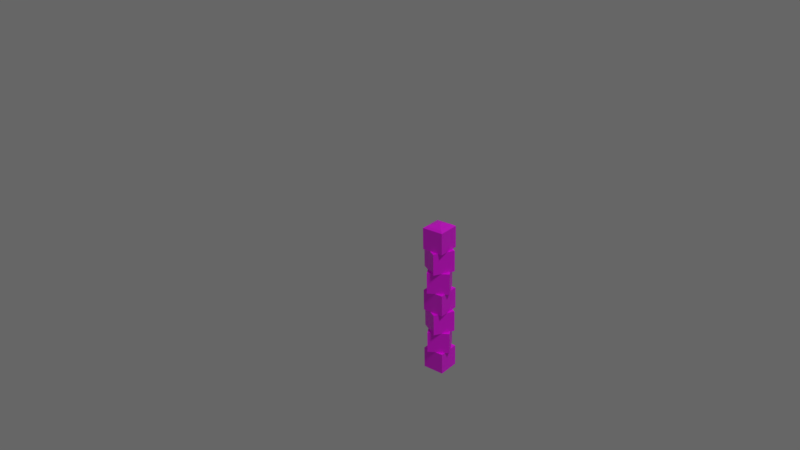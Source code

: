 # Source: oO-standlight.blend  (saved by Blender 2.82.7; exported with 4.5.12 LTS)
import bpy
from mathutils import Matrix  # noqa: F401  (used for matrix-valued properties, if any)

bpy.ops.wm.read_factory_settings(use_empty=True)
scene = bpy.context.scene
scene.name = 'Scene'

# ---- collections
col_collection_1 = bpy.data.collections.new('Collection 1'); scene.collection.children.link(col_collection_1)
col_cam_lamp_collection = bpy.data.collections.new('cam-lamp-collection'); scene.collection.children.link(col_cam_lamp_collection)
col_bake_frame = bpy.data.collections.new('bake-frame'); scene.collection.children.link(col_bake_frame)

# ---- images (referenced by path relative to the original .blend; pixels are not part of the script)
import os
ASSET_DIR = os.environ.get("B2B_ASSET_DIR", "")  # directory of the original .blend (textures are referenced by path, not embedded)
HERE = os.path.dirname(os.path.abspath(__file__))  # packed textures are extracted next to this script under _unpacked/

def load_image(name, relpath, width, height, colorspace="sRGB"):
    """Load a texture the original file referenced (path relative to the .blend, or extracted next to this script)."""
    p = next((c for c in (os.path.join(HERE, relpath), os.path.join(ASSET_DIR, relpath)) if relpath and os.path.exists(c)), "")
    if p:
        img = bpy.data.images.load(p, check_existing=True)
        img.name = name
    else:  # same state as the original file: an image datablock whose file is absent (Cycles renders it pink)
        img = bpy.data.images.new(name, width, height)
        img.source = "FILE"
        img.filepath = "//" + (relpath or name)
    img.colorspace_settings.name = colorspace
    return img
img_cball_cutout_tex_png = load_image('cball-cutout-tex.png', 'cball-cutout-tex.png', 1024, 1024, 'sRGB')
img_cball_cutout_normal_png = load_image('cball-cutout-normal.png', 'cball-cutout-normal.png', 1024, 1024, 'Non-Color')
img_cball_cutout_flat_png = load_image('cball-cutout-flat.png', 'cball-cutout-flat.png', 1024, 1024, 'sRGB')
img_cball_bake_tmp_png = load_image('cball-bake-tmp.png', 'cball-bake-tmp.png', 1024, 1024, 'sRGB')

# ---- materials (node trees are filled in below, after node groups)
mat_cball_cutout_mat = bpy.data.materials.new('cball-cutout-mat')
mat_cball_cutout_mat.alpha_threshold = 0.0
mat_cball_cutout_mat.diffuse_color = (0.7991, 0.7991, 0.7991, 1.0)
mat_cball_cutout_mat.roughness = 0.5
mat_cball_cutout_mat.specular_intensity = 0.0
mat_covered_light_mat = bpy.data.materials.new('covered-light-mat')
mat_covered_light_mat.alpha_threshold = 0.0
mat_covered_light_mat.diffuse_color = (0.162, 0.6038, 0.3095, 1.0)
mat_covered_light_mat.roughness = 0.5

# ---- node groups
ng_auto_smooth = bpy.data.node_groups.new('Auto Smooth', 'GeometryNodeTree')
_s = ng_auto_smooth.interface.new_socket(name='Geometry', in_out='OUTPUT', socket_type='NodeSocketGeometry')
_s = ng_auto_smooth.interface.new_socket(name='Geometry', in_out='INPUT', socket_type='NodeSocketGeometry')
_s = ng_auto_smooth.interface.new_socket(name='Angle', in_out='INPUT', socket_type='NodeSocketFloat')
_s.subtype = 'ANGLE'
_s.min_value = 0.0
_s.max_value = 3.142
ng_auto_smooth.is_modifier = True
_N = ng_auto_smooth.nodes; _L = ng_auto_smooth.links
n0 = _N.new('NodeGroupOutput'); n0.name = 'Group Output'; n0.location = (480, -100)
n1 = _N.new('NodeGroupInput'); n1.name = 'Group Input'; n1.location = (-420, -300)
n2 = _N.new('NodeGroupInput'); n2.name = 'Group Input.001'; n2.location = (-60, -100)
n3 = _N.new('GeometryNodeSetShadeSmooth'); n3.name = 'Set Shade Smooth'; n3.location = (120, -100)
n3.domain = 'EDGE'
n4 = _N.new('GeometryNodeSetShadeSmooth'); n4.name = 'Set Shade Smooth.001'; n4.location = (300, -100)
n5 = _N.new('GeometryNodeInputMeshEdgeAngle'); n5.name = 'Edge Angle'; n5.location = (-420, -220)
n6 = _N.new('GeometryNodeInputEdgeSmooth'); n6.name = 'Is Edge Smooth'; n6.location = (-60, -160)
n7 = _N.new('GeometryNodeInputShadeSmooth'); n7.name = 'Is Face Smooth'; n7.location = (-240, -340)
n8 = _N.new('FunctionNodeBooleanMath'); n8.name = 'Boolean Math'; n8.location = (-60, -220)
n9 = _N.new('FunctionNodeCompare'); n9.name = 'Compare'; n9.location = (-240, -180)
n9.operation = 'LESS_EQUAL'
_L.new(n5.outputs[0], n9.inputs[0])
_L.new(n4.outputs[0], n0.inputs[0])
_L.new(n1.outputs[1], n9.inputs[1])
_L.new(n9.outputs[0], n8.inputs[0])
_L.new(n7.outputs[0], n8.inputs[1])
_L.new(n2.outputs[0], n3.inputs[0])
_L.new(n6.outputs[0], n3.inputs[1])
_L.new(n3.outputs[0], n4.inputs[0])
_L.new(n8.outputs[0], n3.inputs[2])
n0.is_active_output = True

# ---- material node trees
mat_cball_cutout_mat.use_nodes = True; mat_cball_cutout_mat.node_tree.nodes.clear()
_N = mat_cball_cutout_mat.node_tree.nodes; _L = mat_cball_cutout_mat.node_tree.links
n0 = _N.new('ShaderNodeTexImage'); n0.name = 'Image Texture'; n0.location = (-338, -31)
n0.hide = True
n0.image = img_cball_cutout_tex_png
n1 = _N.new('ShaderNodeBsdfPrincipled'); n1.name = 'Principled BSDF.001'; n1.location = (125, 301)
n1.hide = True
n1.distribution = 'GGX'
n1.subsurface_method = 'BURLEY'
n1.inputs[3].default_value = 1.45
n1.inputs[27].default_value = (0.0, 0.0, 0.0, 1.0)
n1.inputs[28].default_value = 1.0
n2 = _N.new('ShaderNodeNormalMap'); n2.name = 'Normal Map'; n2.location = (-179, 212)
n2.hide = True
n2.uv_map = 'UVMap'
n3 = _N.new('ShaderNodeTexImage'); n3.name = 'Image Texture.001'; n3.location = (-500, 207)
n3.hide = True
n3.image = img_cball_cutout_normal_png
n4 = _N.new('ShaderNodeOutputMaterial'); n4.name = 'Material Output'; n4.location = (493, 175)
n5 = _N.new('ShaderNodeBsdfPrincipled'); n5.name = 'Principled BSDF'; n5.location = (135, -9)
n5.hide = True
n5.distribution = 'GGX'
n5.subsurface_method = 'BURLEY'
n5.inputs[3].default_value = 1.45
n5.inputs[27].default_value = (0.0, 0.0, 0.0, 1.0)
n5.inputs[28].default_value = 1.0
n6 = _N.new('ShaderNodeTexImage'); n6.name = 'Image Texture.002'; n6.location = (-249, 308)
n6.hide = True
n6.image = img_cball_cutout_flat_png
n7 = _N.new('ShaderNodeTexImage'); n7.name = 'Image Texture.003'; n7.location = (-250, 379)
n7.hide = True
n7.image = img_cball_bake_tmp_png
_L.new(n0.outputs[0], n5.inputs[0])
_L.new(n0.outputs[1], n5.inputs[4])
_L.new(n3.outputs[0], n2.inputs[1])
_L.new(n6.outputs[1], n1.inputs[4])
_L.new(n6.outputs[0], n1.inputs[0])
_L.new(n2.outputs[0], n1.inputs[5])
_L.new(n5.outputs[0], n4.inputs[0])
n4.is_active_output = True

# ---- world
world_world = bpy.data.worlds.new('World'); scene.world = world_world
world_world.use_nodes = True; world_world.node_tree.nodes.clear()
_N = world_world.node_tree.nodes; _L = world_world.node_tree.links
n0 = _N.new('ShaderNodeOutputWorld'); n0.name = 'World Output'; n0.location = (300, 300)
n1 = _N.new('ShaderNodeBackground'); n1.name = 'Background'; n1.location = (10, 300)
n1.inputs[0].default_value = (0.1329, 0.1329, 0.1329, 1.0)
_L.new(n1.outputs[0], n0.inputs[0])
n0.is_active_output = True
world_world.color = (0.05088, 0.05088, 0.05088)
world_world.use_sun_shadow = False
world_world.sun_shadow_jitter_overblur = 0.0

# ---- cameras
cam_camera_001 = bpy.data.cameras.new('Camera.001')
cam_camera_001.clip_end = 100.0
cam_camera_001.lens = 35.0
cam_camera_001.sensor_width = 32.0
cam_camera_001.sensor_height = 18.0
cam_camera_001.ortho_scale = 7.314
cam_camera_001.dof.focus_distance = 0.0
cam_camera_001.dof.aperture_fstop = 128.0

# ---- lights
light_lamp = bpy.data.lights.new('Lamp', 'SUN')
light_lamp.transmission_factor = 0.0
light_lamp.cutoff_distance = 30.0
light_lamp.angle = 0.1993
light_lamp.energy = 1.0
light_lamp.shadow_buffer_clip_start = 1.001
light_lamp.shadow_soft_size = 0.1
light_lamp.shadow_cascade_max_distance = 1000.0
light_bake_frame_lamp = bpy.data.lights.new('bake-frame-lamp', 'SUN')
light_bake_frame_lamp.transmission_factor = 0.0
light_bake_frame_lamp.cutoff_distance = 30.0
light_bake_frame_lamp.angle = 0.1993
light_bake_frame_lamp.energy = 1.0
light_bake_frame_lamp.shadow_buffer_clip_start = 1.001
light_bake_frame_lamp.shadow_soft_size = 0.1
light_bake_frame_lamp.shadow_cascade_max_distance = 1000.0

# ---- meshes
me_standlight = bpy.data.meshes.new('standlight')
me_standlight.from_pydata([(-0.01464, -0.05464, 5.552e-08), (-0.01464, -0.05464, 0.08), (-0.05464, 0.01464, 6.79e-08), (-0.05464, 0.01464, 0.08), (0.05464, -0.01464, 6.621e-08), (0.05464, -0.01464, 0.08), (0.01464, 0.05464, 6.369e-08), (0.01464, 0.05464, 0.08), (0.04, -0.04, 0.16), (0.04, -0.04, 0.24), (-0.04, -0.04, 0.16), (-0.04, -0.04, 0.24), (0.04, 0.04, 0.16), (0.04, 0.04, 0.24), (-0.04, 0.04, 0.16), (-0.04, 0.04, 0.24), (0.01464, -0.05464, 0.08), (0.01464, -0.05464, 0.16), (-0.05464, -0.01464, 0.08), (-0.05464, -0.01464, 0.16), (0.05464, 0.01464, 0.08), (0.05464, 0.01464, 0.16), (-0.01464, 0.05464, 0.08), (-0.01464, 0.05464, 0.16), (0.05464, -0.01464, 0.24), (0.05464, -0.01464, 0.32), (-0.01464, -0.05464, 0.24), (-0.01464, -0.05464, 0.32), (0.01464, 0.05464, 0.24), (0.01464, 0.05464, 0.32), (-0.05464, 0.01464, 0.24), (-0.05464, 0.01464, 0.32), (0.05464, 0.01464, 0.32), (0.05464, 0.01464, 0.4), (0.01464, -0.05464, 0.32), (0.01464, -0.05464, 0.4), (-0.01464, 0.05464, 0.32), (-0.01464, 0.05464, 0.4), (-0.05464, -0.01464, 0.32), (-0.05464, -0.01464, 0.4), (0.04, 0.04, 0.4), (0.04, 0.04, 0.48), (0.04, -0.04, 0.4), (0.04, -0.04, 0.48), (-0.04, 0.04, 0.4), (-0.04, 0.04, 0.48), (-0.04, -0.04, 0.4), (-0.04, -0.04, 0.48), (0.01464, 0.05464, 0.48), (0.01464, 0.05464, 0.56), (0.05464, -0.01464, 0.48), (0.05464, -0.01464, 0.56), (-0.05464, 0.01464, 0.48), (-0.05464, 0.01464, 0.56), (-0.01464, -0.05464, 0.48), (-0.01464, -0.05464, 0.56), (-7.451e-09, -9.313e-10, 0.575), (-0.01139, -0.0425, 0.5664), (0.01139, 0.0425, 0.5664), (0.0425, -0.01139, 0.5664), (-0.0425, 0.01139, 0.5664), (-0.002928, -0.01093, 0.575), (0.01093, -0.002928, 0.575), (0.002928, 0.01093, 0.575), (-0.01093, 0.002928, 0.575)], [], [(0, 1, 3, 2), (2, 3, 7, 6), (6, 7, 5, 4), (4, 5, 1, 0), (2, 6, 4, 0), (7, 3, 1, 5), (8, 9, 11, 10), (10, 11, 15, 14), (14, 15, 13, 12), (12, 13, 9, 8), (10, 14, 12, 8), (15, 11, 9, 13), (16, 17, 19, 18), (18, 19, 23, 22), (22, 23, 21, 20), (20, 21, 17, 16), (18, 22, 20, 16), (23, 19, 17, 21), (24, 25, 27, 26), (26, 27, 31, 30), (30, 31, 29, 28), (28, 29, 25, 24), (26, 30, 28, 24), (31, 27, 25, 29), (32, 33, 35, 34), (34, 35, 39, 38), (38, 39, 37, 36), (36, 37, 33, 32), (34, 38, 36, 32), (39, 35, 33, 37), (40, 41, 43, 42), (42, 43, 47, 46), (46, 47, 45, 44), (44, 45, 41, 40), (42, 46, 44, 40), (47, 43, 41, 45), (48, 49, 51, 50), (50, 51, 55, 54), (54, 55, 53, 52), (52, 53, 49, 48), (50, 54, 52, 48), (56, 63, 64), (60, 57, 61, 64), (58, 60, 64, 63), (51, 49, 58, 59), (55, 57, 60, 53), (51, 59, 57, 55), (59, 58, 63, 62), (60, 58, 49, 53), (62, 63, 56), (64, 61, 56), (61, 62, 56), (57, 59, 62, 61)])
_uv = me_standlight.uv_layers.new(name='UVMap')
_uv.uv.foreach_set('vector', [0.9025, 0.05056, 0.9025, 0.003947, 0.9495, 0.003947, 0.9495, 0.05056, 0.9495, 0.05056, 0.9495, 0.09766, 0.9025, 0.09766, 0.9025, 0.05056, 0.7144, 0.2853, 0.7144, 0.2382, 0.7615, 0.2382, 0.7615, 0.2853, 0.9023, 0.2853, 0.9023, 0.2382, 0.9494, 0.2382, 0.9494, 0.2853, 0.6674, 0.1447, 0.7146, 0.1447, 0.7146, 0.1914, 0.6674, 0.1914, 0.7618, 0.1447, 0.7618, 0.09766, 0.8085, 0.09766, 0.8085, 0.1447, 0.9025, 0.09766, 0.9025, 0.1447, 0.8558, 0.1447, 0.8558, 0.09766, 0.8558, 0.09766, 0.8558, 0.05056, 0.9025, 0.05056, 0.9025, 0.09766, 0.8558, 0.05056, 0.8558, 0.003947, 0.9025, 0.003947, 0.9025, 0.05056, 0.7144, 0.1914, 0.7144, 0.2382, 0.6674, 0.2382, 0.6674, 0.1914, 0.8085, 0.1447, 0.8085, 0.09766, 0.8558, 0.09766, 0.8558, 0.1447, 0.8085, 0.05056, 0.7618, 0.05056, 0.7618, 0.003947, 0.8085, 0.003947, 0.9964, 0.003947, 0.9964, 0.05056, 0.9495, 0.05056, 0.9495, 0.003947, 0.7615, 0.2853, 0.7615, 0.2382, 0.8085, 0.2382, 0.8085, 0.2853, 0.9495, 0.1447, 0.9495, 0.09766, 0.9964, 0.09766, 0.9964, 0.1447, 0.9495, 0.09766, 0.9495, 0.05056, 0.9964, 0.05056, 0.9964, 0.09766, 0.7618, 0.1447, 0.8085, 0.1447, 0.8085, 0.1914, 0.7618, 0.1914, 0.7618, 0.05056, 0.7146, 0.05056, 0.7146, 0.003947, 0.7618, 0.003947, 0.6674, 0.2853, 0.6674, 0.2382, 0.7144, 0.2382, 0.7144, 0.2853, 0.9025, 0.1447, 0.9025, 0.09766, 0.9495, 0.09766, 0.9495, 0.1447, 0.8557, 0.2853, 0.8557, 0.2382, 0.9023, 0.2382, 0.9023, 0.2853, 0.9494, 0.1914, 0.9494, 0.2382, 0.9023, 0.2382, 0.9023, 0.1914, 0.8558, 0.05056, 0.8085, 0.05056, 0.8085, 0.003947, 0.8558, 0.003947, 0.6674, 0.09766, 0.6674, 0.05056, 0.7146, 0.05056, 0.7146, 0.09766, 0.9963, 0.2382, 0.9963, 0.2853, 0.9494, 0.2853, 0.9494, 0.2382, 0.8557, 0.2382, 0.8557, 0.2853, 0.8085, 0.2853, 0.8085, 0.2382, 0.9494, 0.1914, 0.9494, 0.1447, 0.9963, 0.1447, 0.9963, 0.1914, 0.9494, 0.2382, 0.9494, 0.1914, 0.9963, 0.1914, 0.9963, 0.2382, 0.8558, 0.05056, 0.8558, 0.09766, 0.8085, 0.09766, 0.8085, 0.05056, 0.7146, 0.09766, 0.7146, 0.05056, 0.7618, 0.05056, 0.7618, 0.09766, 0.8557, 0.1914, 0.8557, 0.1447, 0.9023, 0.1447, 0.9023, 0.1914, 0.7618, 0.1447, 0.7618, 0.1914, 0.7147, 0.1914, 0.7147, 0.1447, 0.7144, 0.2382, 0.7144, 0.1914, 0.7615, 0.1914, 0.7615, 0.2382, 0.8085, 0.1914, 0.8085, 0.1447, 0.8557, 0.1447, 0.8557, 0.1914, 0.8085, 0.09766, 0.7618, 0.09766, 0.7618, 0.05056, 0.8085, 0.05056, 0.7146, 0.05056, 0.6674, 0.05056, 0.6674, 0.003947, 0.7146, 0.003947, 0.8085, 0.2382, 0.8085, 0.1914, 0.8557, 0.1914, 0.8557, 0.2382, 0.8085, 0.1914, 0.8085, 0.2382, 0.7615, 0.2382, 0.7615, 0.1914, 0.8557, 0.2382, 0.8557, 0.1914, 0.9023, 0.1914, 0.9023, 0.2382, 0.9494, 0.1447, 0.9494, 0.1914, 0.9023, 0.1914, 0.9023, 0.1447, 0.7618, 0.1447, 0.7146, 0.1447, 0.7146, 0.09766, 0.7618, 0.09766, 0.691, 0.1212, 0.6957, 0.1165, 0.6957, 0.1259, 0.7094, 0.1395, 0.6726, 0.1395, 0.6863, 0.1259, 0.6957, 0.1259, 0.7094, 0.1029, 0.7094, 0.1395, 0.6957, 0.1259, 0.6957, 0.1165, 0.6674, 0.09766, 0.7146, 0.09766, 0.7094, 0.1029, 0.6726, 0.1029, 0.6674, 0.1447, 0.6726, 0.1395, 0.7094, 0.1395, 0.7146, 0.1447, 0.6674, 0.09766, 0.6726, 0.1029, 0.6726, 0.1395, 0.6674, 0.1447, 0.6726, 0.1029, 0.7094, 0.1029, 0.6957, 0.1165, 0.6863, 0.1165, 0.7094, 0.1395, 0.7094, 0.1029, 0.7146, 0.09766, 0.7146, 0.1447, 0.6863, 0.1165, 0.6957, 0.1165, 0.691, 0.1212, 0.6957, 0.1259, 0.6863, 0.1259, 0.691, 0.1212, 0.6863, 0.1259, 0.6863, 0.1165, 0.691, 0.1212, 0.6726, 0.1395, 0.6726, 0.1029, 0.6863, 0.1165, 0.6863, 0.1259])
me_standlight.materials.append(mat_cball_cutout_mat)
me_standlight.use_remesh_preserve_volume = False
me_standlight.use_remesh_preserve_attributes = False
me_standlight.use_mirror_vertex_groups = False
me_standlight.update()
me_ballstand_light_led = bpy.data.meshes.new('ballstand-light-led')
me_ballstand_light_led.from_pydata([(-1.249e-10, 0.03, 0.009999), (-1.249e-10, 0.03, 0.55), (0.01148, 0.02772, 0.009999), (0.01148, 0.02772, 0.55), (0.02121, 0.02121, 0.009999), (0.02121, 0.02121, 0.55), (0.02772, 0.01148, 0.009999), (0.02772, 0.01148, 0.55), (0.03, 4.389e-07, 0.01), (0.03, -1.176e-06, 0.55), (0.02772, -0.01148, 0.01), (0.02772, -0.01148, 0.55), (0.02121, -0.02121, 0.01), (0.02121, -0.02121, 0.55), (0.01148, -0.02772, 0.01), (0.01148, -0.02772, 0.55), (4.405e-09, -0.03, 0.01), (4.405e-09, -0.03, 0.55), (-0.01148, -0.02772, 0.01), (-0.01148, -0.02772, 0.55), (-0.02121, -0.02121, 0.01), (-0.02121, -0.02121, 0.55), (-0.02772, -0.01148, 0.01), (-0.02772, -0.01148, 0.55), (-0.03, 4.406e-07, 0.01), (-0.03, -1.174e-06, 0.55), (-0.02772, 0.01148, 0.009999), (-0.02772, 0.01148, 0.55), (-0.02121, 0.02121, 0.009999), (-0.02121, 0.02121, 0.55), (-0.01148, 0.02772, 0.009999), (-0.01148, 0.02772, 0.55)], [], [(0, 1, 3, 2), (2, 3, 5, 4), (4, 5, 7, 6), (6, 7, 9, 8), (8, 9, 11, 10), (10, 11, 13, 12), (12, 13, 15, 14), (14, 15, 17, 16), (16, 17, 19, 18), (18, 19, 21, 20), (20, 21, 23, 22), (22, 23, 25, 24), (24, 25, 27, 26), (26, 27, 29, 28), (3, 1, 31, 29, 27, 25, 23, 21, 19, 17, 15, 13, 11, 9, 7, 5), (28, 29, 31, 30), (30, 31, 1, 0), (0, 2, 4, 6, 8, 10, 12, 14, 16, 18, 20, 22, 24, 26, 28, 30)])
me_ballstand_light_led.polygons.foreach_set('use_smooth', [True] * 18)
me_ballstand_light_led.materials.append(mat_covered_light_mat)
me_ballstand_light_led.use_remesh_preserve_volume = False
me_ballstand_light_led.use_remesh_preserve_attributes = False
me_ballstand_light_led.use_mirror_vertex_groups = False
me_ballstand_light_led.update()

# ---- objects
ob_standlight = bpy.data.objects.new('standlight', me_standlight)
ob_ballstand_light_led = bpy.data.objects.new('ballstand-light-led', me_ballstand_light_led)
ob_camera = bpy.data.objects.new('Camera', cam_camera_001)
ob_lamp = bpy.data.objects.new('Lamp', light_lamp)
ob_bake_frame_lamp = bpy.data.objects.new('bake-frame-lamp', light_bake_frame_lamp)

# ---- transforms, parenting, visibility, modifiers, constraints
ob_standlight.location = (0.0, 0.0, 0.0)
ob_standlight.lineart.crease_threshold = 0.0
ob_ballstand_light_led.parent = ob_standlight
ob_ballstand_light_led.location = (0.0, 0.0, 0.0)
ob_ballstand_light_led.scale = (1.0, 1.0, 1.0)
ob_ballstand_light_led.lineart.crease_threshold = 0.0
_m = ob_ballstand_light_led.modifiers.new('Auto Smooth', 'NODES')
_m.node_group = ng_auto_smooth
_gi = [s.identifier for s in ng_auto_smooth.interface.items_tree if s.item_type == 'SOCKET' and s.in_out == 'INPUT']
_m[_gi[1]] = 0.5236  # Angle
ob_camera.location = (1.034, 2.476, 1.838)
ob_camera.rotation_euler = (1.129, 0.02248, -3.498)
ob_camera.lock_rotations_4d = False
ob_camera.empty_display_type = 'ARROWS'
ob_camera.color = (0.0, 0.0, 0.0, 0.0)
ob_camera.display_type = 'WIRE'
ob_camera.lineart.crease_threshold = 0.0
ob_lamp.location = (-1.283, 4.822, 8.666)
ob_lamp.rotation_euler = (-0.5224, -0.0, 0.26)
ob_lamp.lock_rotations_4d = False
ob_lamp.empty_display_type = 'ARROWS'
ob_lamp.color = (0.0, 0.0, 0.0, 0.0)
ob_lamp.lineart.crease_threshold = 0.0
ob_bake_frame_lamp.location = (0.0, 0.0, 10.0)
ob_bake_frame_lamp.lock_rotations_4d = False
ob_bake_frame_lamp.empty_display_type = 'ARROWS'
ob_bake_frame_lamp.color = (0.0, 0.0, 0.0, 0.0)
ob_bake_frame_lamp.lineart.crease_threshold = 0.0

# ---- collection membership
col_collection_1.objects.link(ob_standlight)
col_collection_1.objects.link(ob_ballstand_light_led)
col_cam_lamp_collection.objects.link(ob_camera)
col_cam_lamp_collection.objects.link(ob_lamp)
col_bake_frame.objects.link(ob_standlight)
col_bake_frame.objects.link(ob_bake_frame_lamp)
def _layer_coll(name, lc=None):
    lc = lc or bpy.context.view_layer.layer_collection
    for c in lc.children:
        if c.name == name: return c
        r = _layer_coll(name, c)
        if r: return r
_layer_coll('bake-frame').exclude = True

# ---- scene / render settings (as saved in the file)
scene.camera = ob_camera
scene.frame_start = 1; scene.frame_end = 250; scene.frame_set(1)
scene.render.engine = 'CYCLES'
scene.render.resolution_percentage = 50
scene.render.dither_intensity = 0.0
scene.cycles.use_denoising = False
scene.cycles.samples = 128
scene.cycles.sampling_pattern = 'TABULATED_SOBOL'
scene.cycles.use_adaptive_sampling = False
scene.cycles.use_light_tree = False
scene.view_settings.view_transform = 'Standard'
bpy.context.view_layer.update()
